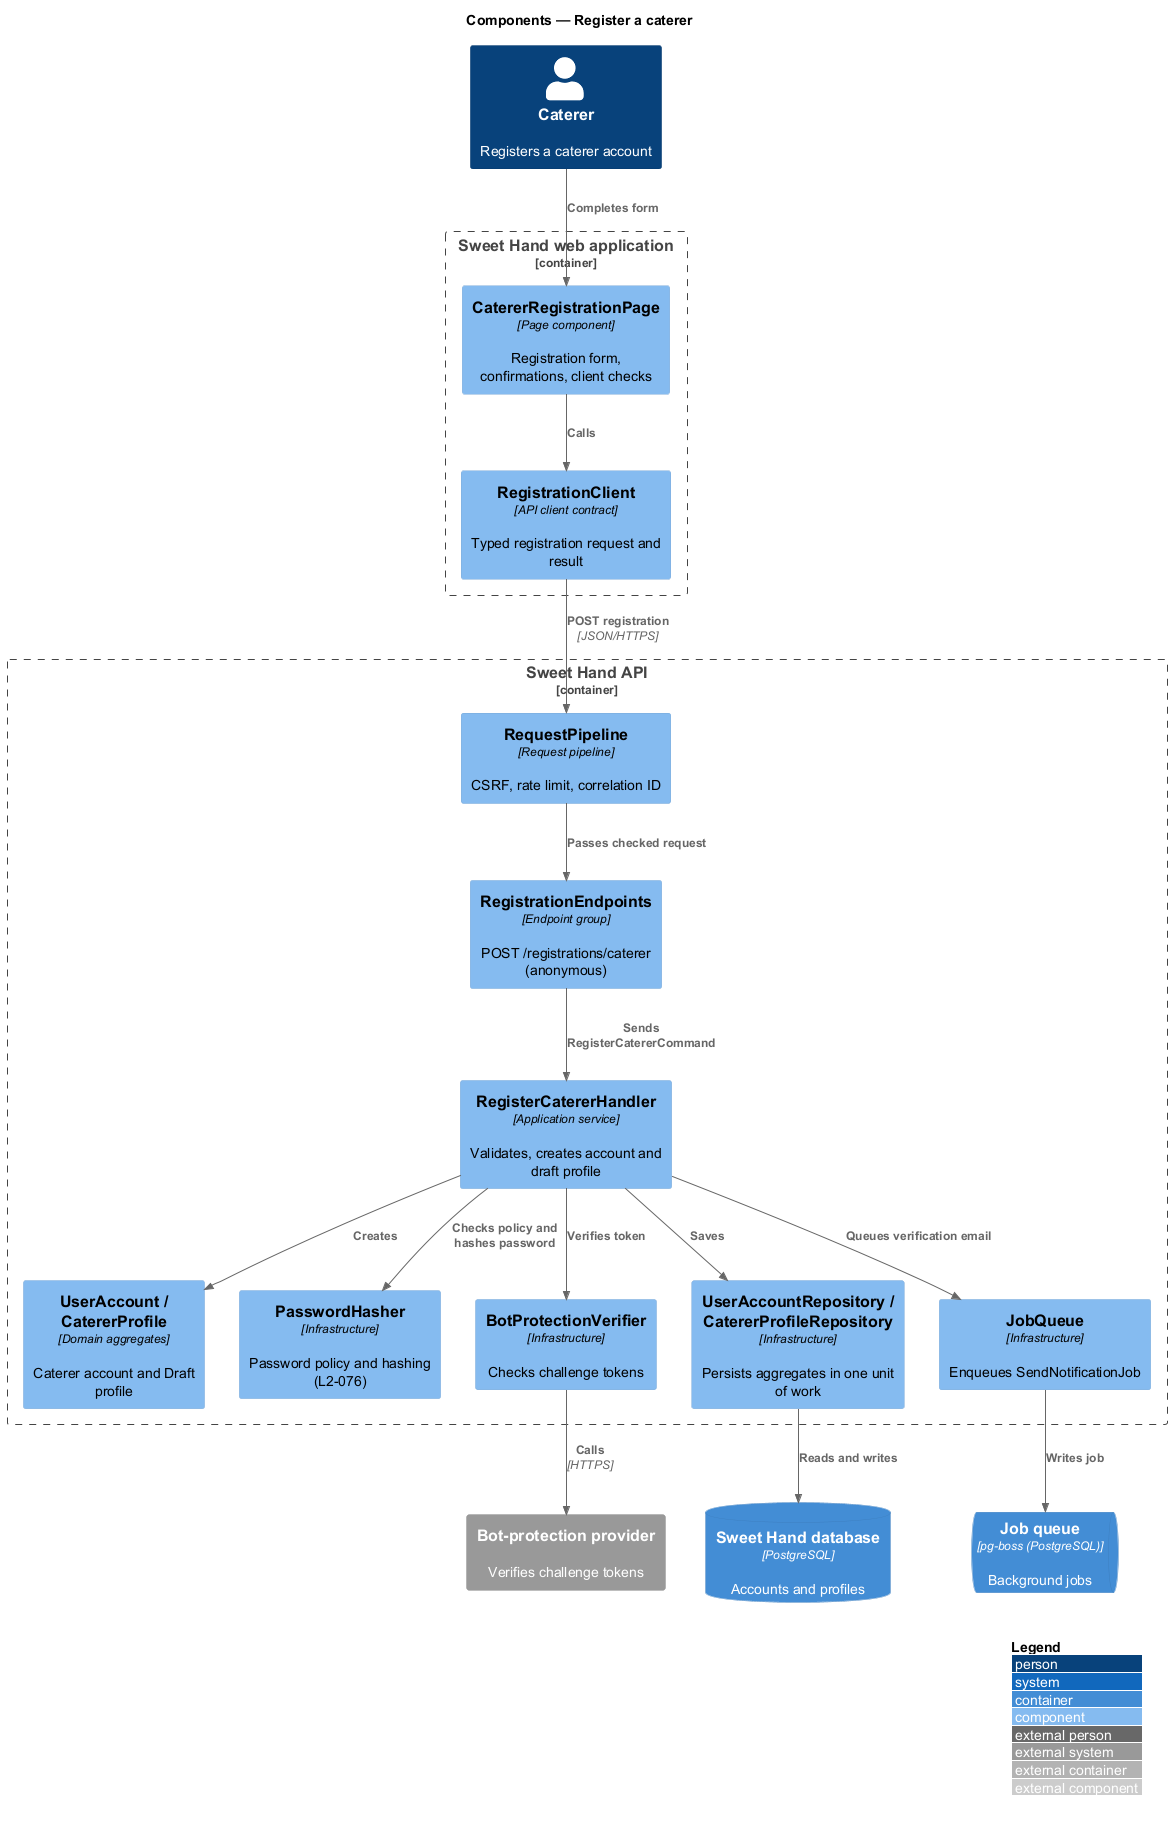

The diagram above was rendered by PlantUML. Its source (embedded in the PNG):
@startuml
!include <C4/C4_Component>
LAYOUT_WITH_LEGEND()
title Components — Register a caterer

Person(caterer, "Caterer", "Registers a caterer account")
Container_Boundary(web, "Sweet Hand web application") {
  Component(page, "CatererRegistrationPage", "Page component", "Registration form, confirmations, client checks")
  Component(client, "RegistrationClient", "API client contract", "Typed registration request and result")
}
Container_Boundary(api, "Sweet Hand API") {
  Component(pipeline, "RequestPipeline", "Request pipeline", "CSRF, rate limit, correlation ID")
  Component(endpoints, "RegistrationEndpoints", "Endpoint group", "POST /registrations/caterer (anonymous)")
  Component(handler, "RegisterCatererHandler", "Application service", "Validates, creates account and draft profile")
  Component(domain, "UserAccount / CatererProfile", "Domain aggregates", "Caterer account and Draft profile")
  Component(hasher, "PasswordHasher", "Infrastructure", "Password policy and hashing (L2-076)")
  Component(botv, "BotProtectionVerifier", "Infrastructure", "Checks challenge tokens")
  Component(repos, "UserAccountRepository / CatererProfileRepository", "Infrastructure", "Persists aggregates in one unit of work")
  Component(jobs, "JobQueue", "Infrastructure", "Enqueues SendNotificationJob")
}
ContainerDb(db, "Sweet Hand database", "PostgreSQL", "Accounts and profiles")
ContainerQueue(queue, "Job queue", "pg-boss (PostgreSQL)", "Background jobs")
System_Ext(bot, "Bot-protection provider", "Verifies challenge tokens")

Rel(caterer, page, "Completes form")
Rel(page, client, "Calls")
Rel(client, pipeline, "POST registration", "JSON/HTTPS")
Rel(pipeline, endpoints, "Passes checked request")
Rel(endpoints, handler, "Sends RegisterCatererCommand")
Rel(handler, botv, "Verifies token")
Rel(botv, bot, "Calls", "HTTPS")
Rel(handler, hasher, "Checks policy and hashes password")
Rel(handler, domain, "Creates")
Rel(handler, repos, "Saves")
Rel(repos, db, "Reads and writes")
Rel(handler, jobs, "Queues verification email")
Rel(jobs, queue, "Writes job")
@enduml